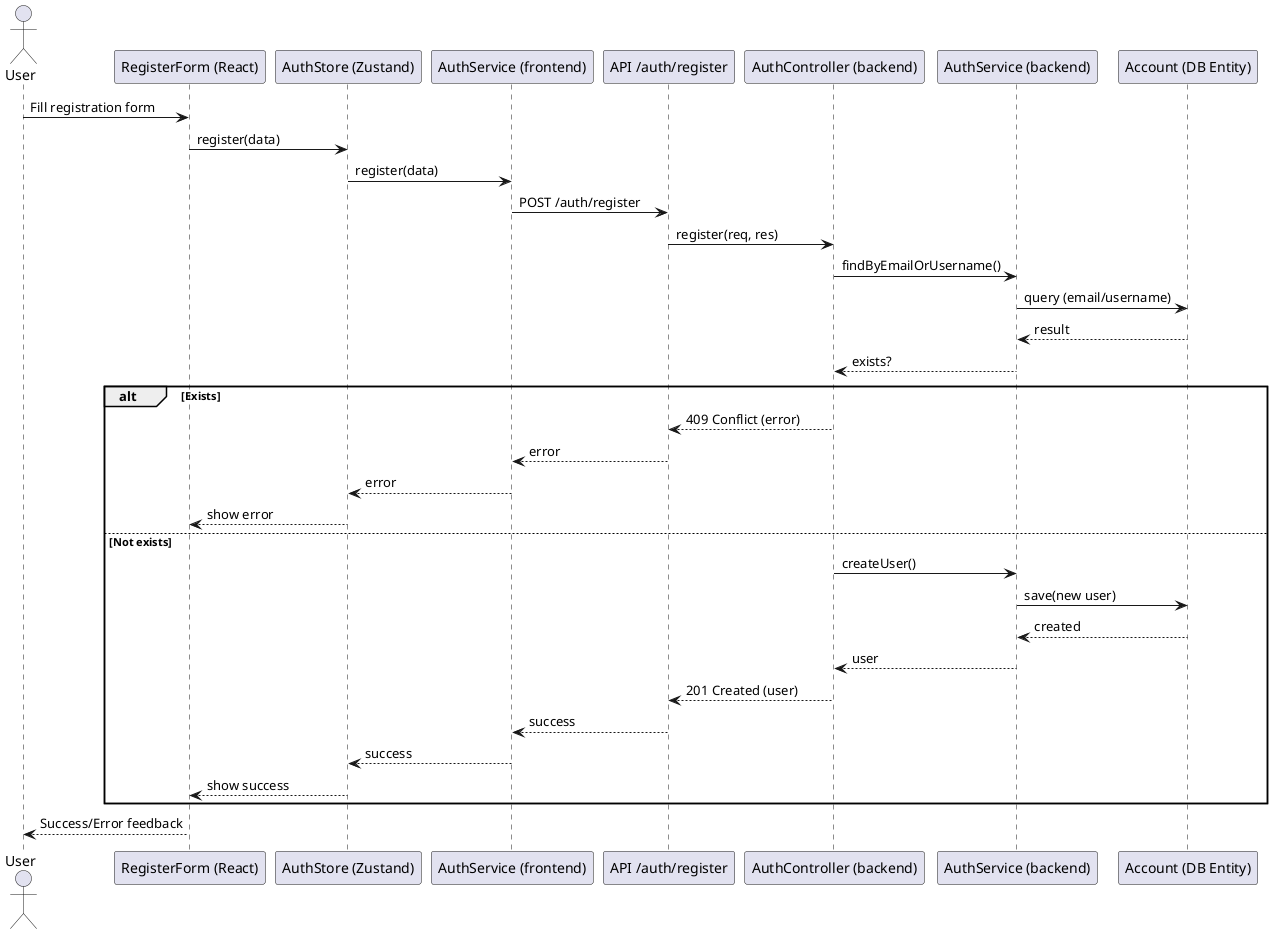

The diagram above was rendered by PlantUML. Its source (embedded in the PNG):
@startuml
' User Registration - Sequence Diagram
actor User
participant RegisterForm as "RegisterForm (React)"
participant AuthStore as "AuthStore (Zustand)"
participant AuthServiceFrontend as "AuthService (frontend)"
participant API as "API /auth/register"
participant AuthController as "AuthController (backend)"
participant AuthService as "AuthService (backend)"
participant Account as "Account (DB Entity)"

User -> RegisterForm: Fill registration form
RegisterForm -> AuthStore: register(data)
AuthStore -> AuthServiceFrontend: register(data)
AuthServiceFrontend -> API: POST /auth/register
API -> AuthController: register(req, res)
AuthController -> AuthService: findByEmailOrUsername()
AuthService -> Account: query (email/username)
Account --> AuthService: result
AuthService --> AuthController: exists?
alt Exists
  AuthController --> API: 409 Conflict (error)
  API --> AuthServiceFrontend: error
  AuthServiceFrontend --> AuthStore: error
  AuthStore --> RegisterForm: show error
else Not exists
  AuthController -> AuthService: createUser()
  AuthService -> Account: save(new user)
  Account --> AuthService: created
  AuthService --> AuthController: user
  AuthController --> API: 201 Created (user)
  API --> AuthServiceFrontend: success
  AuthServiceFrontend --> AuthStore: success
  AuthStore --> RegisterForm: show success
end
RegisterForm --> User: Success/Error feedback
@enduml